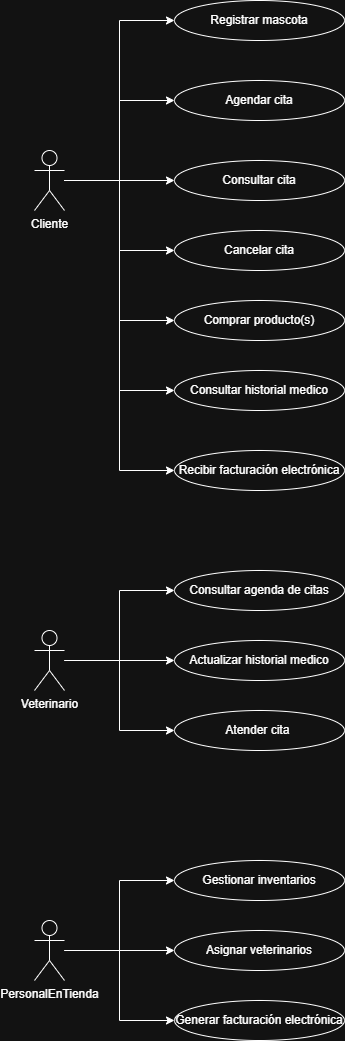

The diagram above was exported from draw.io. Its source (the exported page's mxGraphModel, read from the mxfile embedded in the PNG):
<mxGraphModel dx="741" dy="511" grid="1" gridSize="10" guides="1" tooltips="1" connect="1" arrows="1" fold="1" page="1" pageScale="1" pageWidth="827" pageHeight="1169" math="0" shadow="0">
  <root>
    <mxCell id="0" />
    <mxCell id="1" parent="0" />
    <mxCell id="um71uFeSLHh-YzK4_Ejt-7" style="edgeStyle=orthogonalEdgeStyle;rounded=0;orthogonalLoop=1;jettySize=auto;html=1;entryX=0;entryY=0.5;entryDx=0;entryDy=0;" parent="1" source="um71uFeSLHh-YzK4_Ejt-1" target="um71uFeSLHh-YzK4_Ejt-2" edge="1">
      <mxGeometry relative="1" as="geometry" />
    </mxCell>
    <mxCell id="um71uFeSLHh-YzK4_Ejt-8" style="edgeStyle=orthogonalEdgeStyle;rounded=0;orthogonalLoop=1;jettySize=auto;html=1;entryX=0;entryY=0.5;entryDx=0;entryDy=0;" parent="1" source="um71uFeSLHh-YzK4_Ejt-1" target="um71uFeSLHh-YzK4_Ejt-3" edge="1">
      <mxGeometry relative="1" as="geometry" />
    </mxCell>
    <mxCell id="um71uFeSLHh-YzK4_Ejt-11" style="edgeStyle=orthogonalEdgeStyle;rounded=0;orthogonalLoop=1;jettySize=auto;html=1;entryX=0;entryY=0.5;entryDx=0;entryDy=0;" parent="1" source="um71uFeSLHh-YzK4_Ejt-1" target="um71uFeSLHh-YzK4_Ejt-4" edge="1">
      <mxGeometry relative="1" as="geometry" />
    </mxCell>
    <mxCell id="um71uFeSLHh-YzK4_Ejt-12" style="edgeStyle=orthogonalEdgeStyle;rounded=0;orthogonalLoop=1;jettySize=auto;html=1;entryX=0;entryY=0.5;entryDx=0;entryDy=0;" parent="1" source="um71uFeSLHh-YzK4_Ejt-1" target="um71uFeSLHh-YzK4_Ejt-5" edge="1">
      <mxGeometry relative="1" as="geometry" />
    </mxCell>
    <mxCell id="um71uFeSLHh-YzK4_Ejt-14" style="edgeStyle=orthogonalEdgeStyle;rounded=0;orthogonalLoop=1;jettySize=auto;html=1;entryX=0;entryY=0.5;entryDx=0;entryDy=0;" parent="1" source="um71uFeSLHh-YzK4_Ejt-1" target="um71uFeSLHh-YzK4_Ejt-13" edge="1">
      <mxGeometry relative="1" as="geometry" />
    </mxCell>
    <mxCell id="-obqvVO471uv55XQmrva-3" style="edgeStyle=orthogonalEdgeStyle;rounded=0;orthogonalLoop=1;jettySize=auto;html=1;" edge="1" parent="1" source="um71uFeSLHh-YzK4_Ejt-1" target="-obqvVO471uv55XQmrva-1">
      <mxGeometry relative="1" as="geometry" />
    </mxCell>
    <mxCell id="-obqvVO471uv55XQmrva-4" style="edgeStyle=orthogonalEdgeStyle;rounded=0;orthogonalLoop=1;jettySize=auto;html=1;entryX=0;entryY=0.5;entryDx=0;entryDy=0;" edge="1" parent="1" source="um71uFeSLHh-YzK4_Ejt-1" target="-obqvVO471uv55XQmrva-2">
      <mxGeometry relative="1" as="geometry" />
    </mxCell>
    <mxCell id="um71uFeSLHh-YzK4_Ejt-1" value="Cliente" style="shape=umlActor;verticalLabelPosition=bottom;verticalAlign=top;html=1;" parent="1" vertex="1">
      <mxGeometry x="180" y="170" width="30" height="60" as="geometry" />
    </mxCell>
    <mxCell id="um71uFeSLHh-YzK4_Ejt-2" value="Registrar mascota" style="ellipse;whiteSpace=wrap;html=1;" parent="1" vertex="1">
      <mxGeometry x="320" y="20" width="170" height="40" as="geometry" />
    </mxCell>
    <mxCell id="um71uFeSLHh-YzK4_Ejt-3" value="Agendar cita" style="ellipse;whiteSpace=wrap;html=1;" parent="1" vertex="1">
      <mxGeometry x="320" y="100" width="170" height="40" as="geometry" />
    </mxCell>
    <mxCell id="um71uFeSLHh-YzK4_Ejt-4" value="Comprar producto(s)" style="ellipse;whiteSpace=wrap;html=1;" parent="1" vertex="1">
      <mxGeometry x="320" y="320" width="170" height="40" as="geometry" />
    </mxCell>
    <mxCell id="um71uFeSLHh-YzK4_Ejt-5" value="Consultar historial medico" style="ellipse;whiteSpace=wrap;html=1;" parent="1" vertex="1">
      <mxGeometry x="320" y="390" width="170" height="40" as="geometry" />
    </mxCell>
    <mxCell id="um71uFeSLHh-YzK4_Ejt-13" value="Recibir facturación electrónica" style="ellipse;whiteSpace=wrap;html=1;" parent="1" vertex="1">
      <mxGeometry x="320" y="470" width="170" height="40" as="geometry" />
    </mxCell>
    <mxCell id="um71uFeSLHh-YzK4_Ejt-21" style="edgeStyle=orthogonalEdgeStyle;rounded=0;orthogonalLoop=1;jettySize=auto;html=1;entryX=0;entryY=0.5;entryDx=0;entryDy=0;" parent="1" source="um71uFeSLHh-YzK4_Ejt-15" target="um71uFeSLHh-YzK4_Ejt-18" edge="1">
      <mxGeometry relative="1" as="geometry" />
    </mxCell>
    <mxCell id="um71uFeSLHh-YzK4_Ejt-22" style="edgeStyle=orthogonalEdgeStyle;rounded=0;orthogonalLoop=1;jettySize=auto;html=1;entryX=0;entryY=0.5;entryDx=0;entryDy=0;" parent="1" source="um71uFeSLHh-YzK4_Ejt-15" target="um71uFeSLHh-YzK4_Ejt-19" edge="1">
      <mxGeometry relative="1" as="geometry" />
    </mxCell>
    <mxCell id="um71uFeSLHh-YzK4_Ejt-23" style="edgeStyle=orthogonalEdgeStyle;rounded=0;orthogonalLoop=1;jettySize=auto;html=1;entryX=0;entryY=0.5;entryDx=0;entryDy=0;" parent="1" source="um71uFeSLHh-YzK4_Ejt-15" target="um71uFeSLHh-YzK4_Ejt-20" edge="1">
      <mxGeometry relative="1" as="geometry" />
    </mxCell>
    <mxCell id="um71uFeSLHh-YzK4_Ejt-15" value="Veterinario" style="shape=umlActor;verticalLabelPosition=bottom;verticalAlign=top;html=1;" parent="1" vertex="1">
      <mxGeometry x="180" y="650" width="30" height="60" as="geometry" />
    </mxCell>
    <mxCell id="um71uFeSLHh-YzK4_Ejt-18" value="Consultar agenda de citas" style="ellipse;whiteSpace=wrap;html=1;" parent="1" vertex="1">
      <mxGeometry x="320" y="590" width="170" height="40" as="geometry" />
    </mxCell>
    <mxCell id="um71uFeSLHh-YzK4_Ejt-19" value="Actualizar historial medico" style="ellipse;whiteSpace=wrap;html=1;" parent="1" vertex="1">
      <mxGeometry x="320" y="660" width="170" height="40" as="geometry" />
    </mxCell>
    <mxCell id="um71uFeSLHh-YzK4_Ejt-20" value="Atender cita&amp;nbsp;" style="ellipse;whiteSpace=wrap;html=1;" parent="1" vertex="1">
      <mxGeometry x="320" y="730" width="170" height="40" as="geometry" />
    </mxCell>
    <mxCell id="De2MGrIME3G9kfNcTjqG-6" style="edgeStyle=orthogonalEdgeStyle;rounded=0;orthogonalLoop=1;jettySize=auto;html=1;entryX=0;entryY=0.5;entryDx=0;entryDy=0;" parent="1" source="um71uFeSLHh-YzK4_Ejt-25" target="De2MGrIME3G9kfNcTjqG-1" edge="1">
      <mxGeometry relative="1" as="geometry" />
    </mxCell>
    <mxCell id="De2MGrIME3G9kfNcTjqG-7" style="edgeStyle=orthogonalEdgeStyle;rounded=0;orthogonalLoop=1;jettySize=auto;html=1;entryX=0;entryY=0.5;entryDx=0;entryDy=0;" parent="1" source="um71uFeSLHh-YzK4_Ejt-25" target="De2MGrIME3G9kfNcTjqG-2" edge="1">
      <mxGeometry relative="1" as="geometry" />
    </mxCell>
    <mxCell id="De2MGrIME3G9kfNcTjqG-8" style="edgeStyle=orthogonalEdgeStyle;rounded=0;orthogonalLoop=1;jettySize=auto;html=1;entryX=0;entryY=0.5;entryDx=0;entryDy=0;" parent="1" source="um71uFeSLHh-YzK4_Ejt-25" target="De2MGrIME3G9kfNcTjqG-3" edge="1">
      <mxGeometry relative="1" as="geometry" />
    </mxCell>
    <mxCell id="um71uFeSLHh-YzK4_Ejt-25" value="PersonalEnTienda" style="shape=umlActor;verticalLabelPosition=bottom;verticalAlign=top;html=1;" parent="1" vertex="1">
      <mxGeometry x="180" y="940" width="30" height="60" as="geometry" />
    </mxCell>
    <mxCell id="De2MGrIME3G9kfNcTjqG-1" value="Gestionar inventarios" style="ellipse;whiteSpace=wrap;html=1;" parent="1" vertex="1">
      <mxGeometry x="320" y="880" width="170" height="40" as="geometry" />
    </mxCell>
    <mxCell id="De2MGrIME3G9kfNcTjqG-2" value="Asignar veterinarios" style="ellipse;whiteSpace=wrap;html=1;" parent="1" vertex="1">
      <mxGeometry x="320" y="950" width="170" height="40" as="geometry" />
    </mxCell>
    <mxCell id="De2MGrIME3G9kfNcTjqG-3" value="Generar facturación electrónica" style="ellipse;whiteSpace=wrap;html=1;" parent="1" vertex="1">
      <mxGeometry x="320" y="1020" width="170" height="40" as="geometry" />
    </mxCell>
    <mxCell id="-obqvVO471uv55XQmrva-1" value="Consultar cita" style="ellipse;whiteSpace=wrap;html=1;" vertex="1" parent="1">
      <mxGeometry x="320" y="180" width="170" height="40" as="geometry" />
    </mxCell>
    <mxCell id="-obqvVO471uv55XQmrva-2" value="Cancelar cita" style="ellipse;whiteSpace=wrap;html=1;" vertex="1" parent="1">
      <mxGeometry x="320" y="250" width="170" height="40" as="geometry" />
    </mxCell>
  </root>
</mxGraphModel>